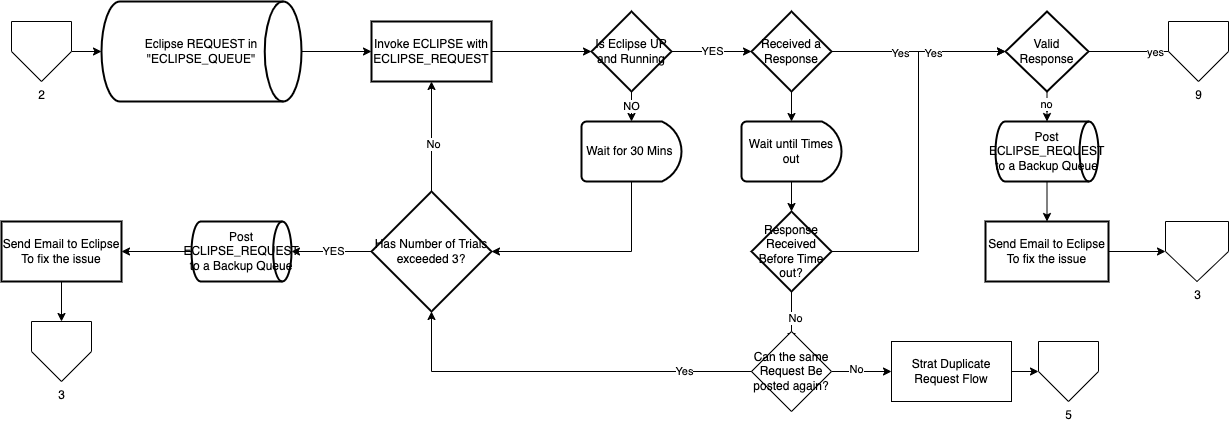

The diagram above was exported from draw.io. Its source (the exported page's mxGraphModel, read from the mxfile embedded in the PNG):
<mxGraphModel dx="794" dy="381" grid="1" gridSize="10" guides="1" tooltips="1" connect="1" arrows="1" fold="1" page="1" pageScale="1" pageWidth="827" pageHeight="1169" math="0" shadow="0">
  <root>
    <mxCell id="0" />
    <mxCell id="1" parent="0" />
    <mxCell id="h4qUff5-xEIhT_4PRKrw-2" value="Eclipse REQUEST in &quot;ECLIPSE_QUEUE&quot;" style="strokeWidth=2;html=1;shape=mxgraph.flowchart.direct_data;whiteSpace=wrap;" parent="1" vertex="1">
      <mxGeometry x="290" y="130" width="200" height="100" as="geometry" />
    </mxCell>
    <mxCell id="h4qUff5-xEIhT_4PRKrw-3" value="" style="edgeStyle=orthogonalEdgeStyle;rounded=0;orthogonalLoop=1;jettySize=auto;html=1;exitX=1;exitY=0.5;exitDx=0;exitDy=0;exitPerimeter=0;" parent="1" source="h4qUff5-xEIhT_4PRKrw-2" target="h4qUff5-xEIhT_4PRKrw-6" edge="1">
      <mxGeometry relative="1" as="geometry">
        <mxPoint x="500" y="180" as="sourcePoint" />
      </mxGeometry>
    </mxCell>
    <mxCell id="h4qUff5-xEIhT_4PRKrw-5" value="" style="edgeStyle=orthogonalEdgeStyle;rounded=0;orthogonalLoop=1;jettySize=auto;html=1;" parent="1" source="h4qUff5-xEIhT_4PRKrw-6" target="h4qUff5-xEIhT_4PRKrw-9" edge="1">
      <mxGeometry relative="1" as="geometry" />
    </mxCell>
    <mxCell id="h4qUff5-xEIhT_4PRKrw-6" value="Invoke ECLIPSE with ECLIPSE_REQUEST" style="whiteSpace=wrap;html=1;strokeWidth=2;" parent="1" vertex="1">
      <mxGeometry x="560" y="150" width="120" height="60" as="geometry" />
    </mxCell>
    <mxCell id="h4qUff5-xEIhT_4PRKrw-8" value="" style="edgeStyle=orthogonalEdgeStyle;rounded=0;orthogonalLoop=1;jettySize=auto;html=1;" parent="1" source="h4qUff5-xEIhT_4PRKrw-9" target="h4qUff5-xEIhT_4PRKrw-20" edge="1">
      <mxGeometry relative="1" as="geometry" />
    </mxCell>
    <mxCell id="h4qUff5-xEIhT_4PRKrw-52" value="YES" style="edgeLabel;html=1;align=center;verticalAlign=middle;resizable=0;points=[];" parent="h4qUff5-xEIhT_4PRKrw-8" connectable="0" vertex="1">
      <mxGeometry y="1" relative="1" as="geometry">
        <mxPoint as="offset" />
      </mxGeometry>
    </mxCell>
    <mxCell id="h4qUff5-xEIhT_4PRKrw-53" value="NO" style="edgeStyle=orthogonalEdgeStyle;rounded=0;orthogonalLoop=1;jettySize=auto;html=1;" parent="1" source="h4qUff5-xEIhT_4PRKrw-9" target="h4qUff5-xEIhT_4PRKrw-10" edge="1">
      <mxGeometry relative="1" as="geometry" />
    </mxCell>
    <mxCell id="h4qUff5-xEIhT_4PRKrw-9" value="Is Eclipse UP and Running" style="rhombus;whiteSpace=wrap;html=1;strokeWidth=2;" parent="1" vertex="1">
      <mxGeometry x="780" y="140" width="80" height="80" as="geometry" />
    </mxCell>
    <mxCell id="h4qUff5-xEIhT_4PRKrw-54" style="edgeStyle=orthogonalEdgeStyle;rounded=0;orthogonalLoop=1;jettySize=auto;html=1;entryX=1;entryY=0.5;entryDx=0;entryDy=0;" parent="1" source="h4qUff5-xEIhT_4PRKrw-10" target="h4qUff5-xEIhT_4PRKrw-15" edge="1">
      <mxGeometry relative="1" as="geometry">
        <Array as="points">
          <mxPoint x="820" y="380" />
        </Array>
      </mxGeometry>
    </mxCell>
    <mxCell id="h4qUff5-xEIhT_4PRKrw-10" value="Wait for 30 Mins&amp;nbsp;" style="strokeWidth=2;html=1;shape=mxgraph.flowchart.delay;whiteSpace=wrap;" parent="1" vertex="1">
      <mxGeometry x="770" y="250" width="100" height="60" as="geometry" />
    </mxCell>
    <mxCell id="h4qUff5-xEIhT_4PRKrw-13" value="" style="edgeStyle=orthogonalEdgeStyle;rounded=0;orthogonalLoop=1;jettySize=auto;html=1;" parent="1" source="h4qUff5-xEIhT_4PRKrw-15" target="h4qUff5-xEIhT_4PRKrw-6" edge="1">
      <mxGeometry relative="1" as="geometry" />
    </mxCell>
    <mxCell id="h4qUff5-xEIhT_4PRKrw-55" value="No" style="edgeLabel;html=1;align=center;verticalAlign=middle;resizable=0;points=[];" parent="h4qUff5-xEIhT_4PRKrw-13" connectable="0" vertex="1">
      <mxGeometry x="-0.1273" y="-1" relative="1" as="geometry">
        <mxPoint as="offset" />
      </mxGeometry>
    </mxCell>
    <mxCell id="h4qUff5-xEIhT_4PRKrw-14" value="" style="edgeStyle=orthogonalEdgeStyle;rounded=0;orthogonalLoop=1;jettySize=auto;html=1;" parent="1" source="h4qUff5-xEIhT_4PRKrw-15" target="h4qUff5-xEIhT_4PRKrw-17" edge="1">
      <mxGeometry relative="1" as="geometry" />
    </mxCell>
    <mxCell id="h4qUff5-xEIhT_4PRKrw-56" value="YES" style="edgeLabel;html=1;align=center;verticalAlign=middle;resizable=0;points=[];" parent="h4qUff5-xEIhT_4PRKrw-14" connectable="0" vertex="1">
      <mxGeometry x="-0.025" y="-1" relative="1" as="geometry">
        <mxPoint as="offset" />
      </mxGeometry>
    </mxCell>
    <mxCell id="h4qUff5-xEIhT_4PRKrw-15" value="Has Number of Trials exceeded 3?" style="rhombus;whiteSpace=wrap;html=1;strokeWidth=2;" parent="1" vertex="1">
      <mxGeometry x="560" y="320" width="120" height="120" as="geometry" />
    </mxCell>
    <mxCell id="h4qUff5-xEIhT_4PRKrw-16" value="" style="edgeStyle=orthogonalEdgeStyle;rounded=0;orthogonalLoop=1;jettySize=auto;html=1;" parent="1" source="h4qUff5-xEIhT_4PRKrw-17" target="h4qUff5-xEIhT_4PRKrw-22" edge="1">
      <mxGeometry relative="1" as="geometry" />
    </mxCell>
    <mxCell id="h4qUff5-xEIhT_4PRKrw-17" value="Post ECLIPSE_REQUEST to a Backup Queue" style="strokeWidth=2;html=1;shape=mxgraph.flowchart.direct_data;whiteSpace=wrap;" parent="1" vertex="1">
      <mxGeometry x="380" y="350" width="100" height="60" as="geometry" />
    </mxCell>
    <mxCell id="h4qUff5-xEIhT_4PRKrw-18" value="" style="edgeStyle=orthogonalEdgeStyle;rounded=0;orthogonalLoop=1;jettySize=auto;html=1;" parent="1" source="h4qUff5-xEIhT_4PRKrw-20" target="h4qUff5-xEIhT_4PRKrw-24" edge="1">
      <mxGeometry relative="1" as="geometry" />
    </mxCell>
    <mxCell id="h4qUff5-xEIhT_4PRKrw-19" value="" style="edgeStyle=orthogonalEdgeStyle;rounded=0;orthogonalLoop=1;jettySize=auto;html=1;" parent="1" source="h4qUff5-xEIhT_4PRKrw-20" target="h4qUff5-xEIhT_4PRKrw-28" edge="1">
      <mxGeometry relative="1" as="geometry" />
    </mxCell>
    <mxCell id="h4qUff5-xEIhT_4PRKrw-58" value="Yes" style="edgeLabel;html=1;align=center;verticalAlign=middle;resizable=0;points=[];" parent="h4qUff5-xEIhT_4PRKrw-19" connectable="0" vertex="1">
      <mxGeometry x="-0.2184" y="-1" relative="1" as="geometry">
        <mxPoint as="offset" />
      </mxGeometry>
    </mxCell>
    <mxCell id="h4qUff5-xEIhT_4PRKrw-20" value="Received a Response" style="rhombus;whiteSpace=wrap;html=1;strokeWidth=2;" parent="1" vertex="1">
      <mxGeometry x="940" y="140" width="80" height="80" as="geometry" />
    </mxCell>
    <mxCell id="h4qUff5-xEIhT_4PRKrw-21" value="" style="edgeStyle=orthogonalEdgeStyle;rounded=0;orthogonalLoop=1;jettySize=auto;html=1;" parent="1" source="h4qUff5-xEIhT_4PRKrw-22" target="h4qUff5-xEIhT_4PRKrw-37" edge="1">
      <mxGeometry relative="1" as="geometry" />
    </mxCell>
    <mxCell id="h4qUff5-xEIhT_4PRKrw-22" value="Send Email to Eclipse To fix the issue" style="whiteSpace=wrap;html=1;strokeWidth=2;" parent="1" vertex="1">
      <mxGeometry x="190" y="350" width="120" height="60" as="geometry" />
    </mxCell>
    <mxCell id="h4qUff5-xEIhT_4PRKrw-23" value="" style="edgeStyle=orthogonalEdgeStyle;rounded=0;orthogonalLoop=1;jettySize=auto;html=1;" parent="1" source="h4qUff5-xEIhT_4PRKrw-24" target="h4qUff5-xEIhT_4PRKrw-26" edge="1">
      <mxGeometry relative="1" as="geometry" />
    </mxCell>
    <mxCell id="h4qUff5-xEIhT_4PRKrw-24" value="Wait until Times out" style="strokeWidth=2;html=1;shape=mxgraph.flowchart.delay;whiteSpace=wrap;" parent="1" vertex="1">
      <mxGeometry x="930" y="250" width="100" height="60" as="geometry" />
    </mxCell>
    <mxCell id="h4qUff5-xEIhT_4PRKrw-25" value="" style="edgeStyle=orthogonalEdgeStyle;rounded=0;orthogonalLoop=1;jettySize=auto;html=1;" parent="1" source="h4qUff5-xEIhT_4PRKrw-26" edge="1">
      <mxGeometry relative="1" as="geometry">
        <mxPoint x="980" y="470" as="targetPoint" />
      </mxGeometry>
    </mxCell>
    <mxCell id="h4qUff5-xEIhT_4PRKrw-59" value="No" style="edgeLabel;html=1;align=center;verticalAlign=middle;resizable=0;points=[];" parent="h4qUff5-xEIhT_4PRKrw-25" connectable="0" vertex="1">
      <mxGeometry x="0.04" y="3" relative="1" as="geometry">
        <mxPoint as="offset" />
      </mxGeometry>
    </mxCell>
    <mxCell id="h4qUff5-xEIhT_4PRKrw-38" style="edgeStyle=orthogonalEdgeStyle;rounded=0;orthogonalLoop=1;jettySize=auto;html=1;entryX=0;entryY=0.5;entryDx=0;entryDy=0;" parent="1" source="h4qUff5-xEIhT_4PRKrw-26" target="h4qUff5-xEIhT_4PRKrw-28" edge="1">
      <mxGeometry relative="1" as="geometry" />
    </mxCell>
    <mxCell id="h4qUff5-xEIhT_4PRKrw-57" value="Yes" style="edgeLabel;html=1;align=center;verticalAlign=middle;resizable=0;points=[];" parent="h4qUff5-xEIhT_4PRKrw-38" connectable="0" vertex="1">
      <mxGeometry x="0.6096" y="-1" relative="1" as="geometry">
        <mxPoint as="offset" />
      </mxGeometry>
    </mxCell>
    <mxCell id="h4qUff5-xEIhT_4PRKrw-26" value="Response Received Before Time out?" style="rhombus;whiteSpace=wrap;html=1;strokeWidth=2;" parent="1" vertex="1">
      <mxGeometry x="940" y="340" width="80" height="80" as="geometry" />
    </mxCell>
    <mxCell id="h4qUff5-xEIhT_4PRKrw-27" value="" style="edgeStyle=orthogonalEdgeStyle;rounded=0;orthogonalLoop=1;jettySize=auto;html=1;" parent="1" source="h4qUff5-xEIhT_4PRKrw-28" target="h4qUff5-xEIhT_4PRKrw-33" edge="1">
      <mxGeometry relative="1" as="geometry" />
    </mxCell>
    <mxCell id="h4qUff5-xEIhT_4PRKrw-74" value="no" style="edgeLabel;html=1;align=center;verticalAlign=middle;resizable=0;points=[];" parent="h4qUff5-xEIhT_4PRKrw-27" connectable="0" vertex="1">
      <mxGeometry x="0.26" y="-1" relative="1" as="geometry">
        <mxPoint as="offset" />
      </mxGeometry>
    </mxCell>
    <mxCell id="h4qUff5-xEIhT_4PRKrw-46" value="" style="edgeStyle=orthogonalEdgeStyle;rounded=0;orthogonalLoop=1;jettySize=auto;html=1;" parent="1" source="h4qUff5-xEIhT_4PRKrw-28" edge="1">
      <mxGeometry relative="1" as="geometry">
        <mxPoint x="1338.5" y="180" as="targetPoint" />
        <Array as="points">
          <mxPoint x="1380" y="180" />
          <mxPoint x="1380" y="180" />
        </Array>
      </mxGeometry>
    </mxCell>
    <mxCell id="h4qUff5-xEIhT_4PRKrw-73" value="yes" style="edgeLabel;html=1;align=center;verticalAlign=middle;resizable=0;points=[];" parent="h4qUff5-xEIhT_4PRKrw-46" connectable="0" vertex="1">
      <mxGeometry x="-0.0894" y="1" relative="1" as="geometry">
        <mxPoint y="1" as="offset" />
      </mxGeometry>
    </mxCell>
    <mxCell id="h4qUff5-xEIhT_4PRKrw-28" value="Valid Response" style="rhombus;whiteSpace=wrap;html=1;strokeWidth=2;" parent="1" vertex="1">
      <mxGeometry x="1194" y="140" width="83" height="80" as="geometry" />
    </mxCell>
    <mxCell id="h4qUff5-xEIhT_4PRKrw-32" value="" style="edgeStyle=orthogonalEdgeStyle;rounded=0;orthogonalLoop=1;jettySize=auto;html=1;" parent="1" source="h4qUff5-xEIhT_4PRKrw-33" target="h4qUff5-xEIhT_4PRKrw-35" edge="1">
      <mxGeometry relative="1" as="geometry" />
    </mxCell>
    <mxCell id="h4qUff5-xEIhT_4PRKrw-33" value="Post ECLIPSE_REQUEST to a Backup Queue" style="strokeWidth=2;html=1;shape=mxgraph.flowchart.direct_data;whiteSpace=wrap;" parent="1" vertex="1">
      <mxGeometry x="1184" y="250" width="103" height="60" as="geometry" />
    </mxCell>
    <mxCell id="h4qUff5-xEIhT_4PRKrw-34" value="" style="edgeStyle=orthogonalEdgeStyle;rounded=0;orthogonalLoop=1;jettySize=auto;html=1;" parent="1" source="h4qUff5-xEIhT_4PRKrw-35" target="h4qUff5-xEIhT_4PRKrw-36" edge="1">
      <mxGeometry relative="1" as="geometry" />
    </mxCell>
    <mxCell id="h4qUff5-xEIhT_4PRKrw-35" value="Send Email to Eclipse To fix the issue" style="whiteSpace=wrap;html=1;strokeWidth=2;" parent="1" vertex="1">
      <mxGeometry x="1174" y="350" width="123" height="60" as="geometry" />
    </mxCell>
    <mxCell id="h4qUff5-xEIhT_4PRKrw-36" value="3" style="verticalLabelPosition=bottom;verticalAlign=top;html=1;shape=offPageConnector;rounded=0;size=0.5;" parent="1" vertex="1">
      <mxGeometry x="1354" y="350" width="63" height="60" as="geometry" />
    </mxCell>
    <mxCell id="h4qUff5-xEIhT_4PRKrw-37" value="3" style="verticalLabelPosition=bottom;verticalAlign=top;html=1;shape=offPageConnector;rounded=0;size=0.5;" parent="1" vertex="1">
      <mxGeometry x="220" y="450" width="60" height="60" as="geometry" />
    </mxCell>
    <mxCell id="h4qUff5-xEIhT_4PRKrw-42" value="" style="edgeStyle=orthogonalEdgeStyle;rounded=0;orthogonalLoop=1;jettySize=auto;html=1;" parent="1" source="h4qUff5-xEIhT_4PRKrw-39" target="h4qUff5-xEIhT_4PRKrw-41" edge="1">
      <mxGeometry relative="1" as="geometry" />
    </mxCell>
    <mxCell id="h4qUff5-xEIhT_4PRKrw-61" value="No" style="edgeLabel;html=1;align=center;verticalAlign=middle;resizable=0;points=[];" parent="h4qUff5-xEIhT_4PRKrw-42" connectable="0" vertex="1">
      <mxGeometry x="-0.2" y="3" relative="1" as="geometry">
        <mxPoint as="offset" />
      </mxGeometry>
    </mxCell>
    <mxCell id="h4qUff5-xEIhT_4PRKrw-39" value="Can the same Request Be posted again?" style="rhombus;whiteSpace=wrap;html=1;" parent="1" vertex="1">
      <mxGeometry x="940" y="460" width="80" height="80" as="geometry" />
    </mxCell>
    <mxCell id="h4qUff5-xEIhT_4PRKrw-40" value="" style="endArrow=classic;html=1;rounded=0;exitX=0;exitY=0.5;exitDx=0;exitDy=0;entryX=0.5;entryY=1;entryDx=0;entryDy=0;" parent="1" source="h4qUff5-xEIhT_4PRKrw-39" target="h4qUff5-xEIhT_4PRKrw-15" edge="1">
      <mxGeometry width="50" height="50" relative="1" as="geometry">
        <mxPoint x="880" y="390" as="sourcePoint" />
        <mxPoint x="930" y="340" as="targetPoint" />
        <Array as="points">
          <mxPoint x="620" y="500" />
        </Array>
      </mxGeometry>
    </mxCell>
    <mxCell id="h4qUff5-xEIhT_4PRKrw-60" value="Yes" style="edgeLabel;html=1;align=center;verticalAlign=middle;resizable=0;points=[];" parent="h4qUff5-xEIhT_4PRKrw-40" connectable="0" vertex="1">
      <mxGeometry x="-0.6421" y="-1" relative="1" as="geometry">
        <mxPoint as="offset" />
      </mxGeometry>
    </mxCell>
    <mxCell id="h4qUff5-xEIhT_4PRKrw-44" value="" style="edgeStyle=orthogonalEdgeStyle;rounded=0;orthogonalLoop=1;jettySize=auto;html=1;" parent="1" source="h4qUff5-xEIhT_4PRKrw-41" target="h4qUff5-xEIhT_4PRKrw-43" edge="1">
      <mxGeometry relative="1" as="geometry" />
    </mxCell>
    <mxCell id="h4qUff5-xEIhT_4PRKrw-41" value="Strat Duplicate Request Flow" style="whiteSpace=wrap;html=1;" parent="1" vertex="1">
      <mxGeometry x="1080" y="470" width="120" height="60" as="geometry" />
    </mxCell>
    <mxCell id="h4qUff5-xEIhT_4PRKrw-43" value="5" style="verticalLabelPosition=bottom;verticalAlign=top;html=1;shape=offPageConnector;rounded=0;size=0.5;" parent="1" vertex="1">
      <mxGeometry x="1227" y="470" width="60" height="60" as="geometry" />
    </mxCell>
    <mxCell id="h4qUff5-xEIhT_4PRKrw-63" value="" style="edgeStyle=orthogonalEdgeStyle;rounded=0;orthogonalLoop=1;jettySize=auto;html=1;" parent="1" source="h4qUff5-xEIhT_4PRKrw-62" target="h4qUff5-xEIhT_4PRKrw-2" edge="1">
      <mxGeometry relative="1" as="geometry" />
    </mxCell>
    <mxCell id="h4qUff5-xEIhT_4PRKrw-62" value="2" style="verticalLabelPosition=bottom;verticalAlign=top;html=1;shape=offPageConnector;rounded=0;size=0.5;" parent="1" vertex="1">
      <mxGeometry x="200" y="150" width="60" height="60" as="geometry" />
    </mxCell>
    <mxCell id="h4qUff5-xEIhT_4PRKrw-69" value="9" style="verticalLabelPosition=bottom;verticalAlign=top;html=1;shape=offPageConnector;rounded=0;size=0.5;" parent="1" vertex="1">
      <mxGeometry x="1357" y="150" width="60" height="60" as="geometry" />
    </mxCell>
  </root>
</mxGraphModel>